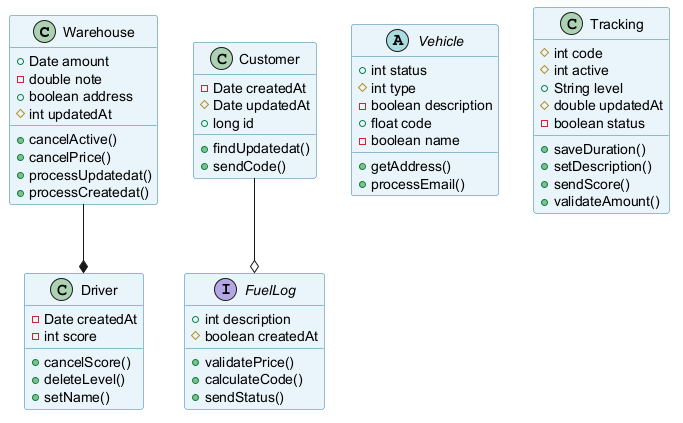

The diagram above was rendered by PlantUML. Its source (embedded in the PNG):
@startuml
skinparam backgroundColor #FFFFFF
skinparam classBackgroundColor #E8F4FA
skinparam classBorderColor #2C7DA0
class Warehouse {
  +Date amount
  -double note
  +boolean address
  #int updatedAt
  +cancelActive()
  +cancelPrice()
  +processUpdatedat()
  +processCreatedat()
}
interface FuelLog {
  +int description
  #boolean createdAt
  +validatePrice()
  +calculateCode()
  +sendStatus()
}
class Driver {
  -Date createdAt
  -int score
  +cancelScore()
  +deleteLevel()
  +setName()
}
class Customer {
  -Date createdAt
  #Date updatedAt
  +long id
  +findUpdatedat()
  +sendCode()
}
abstract class Vehicle {
  +int status
  #int type
  -boolean description
  +float code
  -boolean name
  +getAddress()
  +processEmail()
}
class Tracking {
  #int code
  #int active
  +String level
  #double updatedAt
  -boolean status
  +saveDuration()
  +setDescription()
  +sendScore()
  +validateAmount()
}
Customer --o FuelLog
Warehouse --* Driver
@enduml